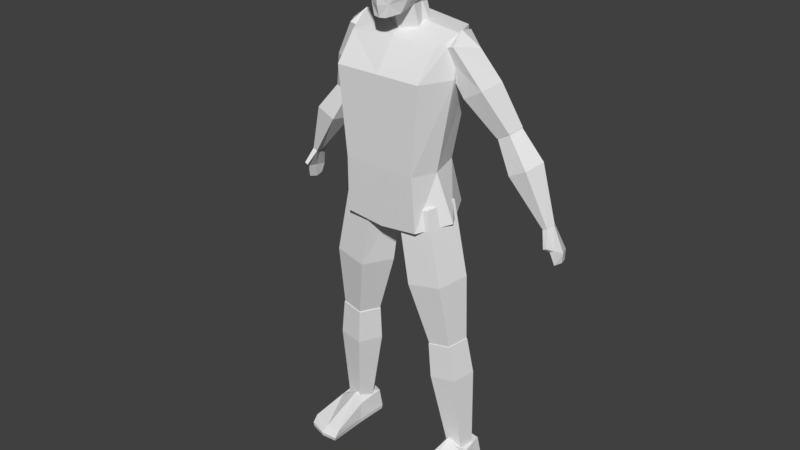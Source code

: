 # Source: JohnDoe.blend  (saved by Blender 2.77.0; exported with 4.5.12 LTS)
import bpy
from mathutils import Matrix  # noqa: F401  (used for matrix-valued properties, if any)

bpy.ops.wm.read_factory_settings(use_empty=True)
scene = bpy.context.scene
scene.name = 'Scene'

# ---- collections
col_collection_1 = bpy.data.collections.new('Collection 1'); scene.collection.children.link(col_collection_1)

# ---- materials (node trees are filled in below, after node groups)
mat_mohawkmat = bpy.data.materials.new('mohawkMat')
mat_mohawkmat.alpha_threshold = 0.0
mat_mohawkmat.use_transparent_shadow = False
mat_mohawkmat.roughness = 0.5

# ---- material node trees

# ---- world
world_world = bpy.data.worlds.new('World'); scene.world = world_world
world_world.color = (0.05088, 0.05088, 0.05088)
world_world.use_sun_shadow = False
world_world.sun_shadow_jitter_overblur = 0.0
world_world.cycles.sampling_method = 'MANUAL'

# ---- meshes
me_cube_001 = bpy.data.meshes.new('Cube.001')
me_cube_001.from_pydata([(0.1401, -0.1056, 1.208), (0.1683, -0.1119, 1.535), (0.1401, 0.114, 1.208), (0.1683, 0.1717, 1.519), (0.1486, -0.09503, 0.9988), (0.1724, -0.0295, 1.634), (0.1555, 0.1546, 1.037), (0.1724, 0.1461, 1.675), (0.2006, 0.05986, 1.672), (0.2235, 0.01936, 1.017), (0.2149, 0.01823, 1.529), (0.1688, -0.004268, 1.202), (-0.1401, -0.1056, 1.208), (-0.1683, -0.1119, 1.535), (-0.1401, 0.114, 1.208), (-0.1683, 0.1717, 1.519), (-0.1486, -0.09503, 0.9988), (-0.1724, -0.0295, 1.634), (-0.1555, 0.1546, 1.037), (-0.1724, 0.1461, 1.675), (1.69e-09, 0.1461, 1.699), (1.69e-09, 0.1336, 1.037), (1.69e-09, -0.0295, 1.649), (1.69e-09, -0.09503, 0.9828), (1.69e-09, -0.1119, 1.535), (1.69e-09, -0.1056, 1.208), (1.69e-09, 0.1717, 1.519), (1.69e-09, 0.114, 1.208), (-0.2006, 0.05986, 1.672), (-0.2235, 0.01936, 1.017), (1.69e-09, 0.05986, 1.697), (1.69e-09, 0.01936, 0.9521), (-0.2149, 0.01823, 1.529), (-0.1688, -0.004268, 1.202), (0.2562, 0.06088, 0.8088), (0.1464, 0.1227, 0.7943), (0.09509, 0.1191, 1.074), (0.1976, 0.05914, 1.088), (0.1745, -0.06144, 1.081), (0.05764, -0.07599, 1.063), (0.01242, 0.03559, 1.058), (0.2323, -0.06349, 0.8018), (0.1078, -0.0785, 0.783), (0.05469, 0.03659, 0.7784), (0.07108, 0.03602, 1.129), (0.1918, 0.1018, 0.5469), (0.2637, 0.0613, 0.5563), (0.2481, -0.02017, 0.5518), (0.1665, -0.03001, 0.5395), (0.1317, 0.04539, 0.5364), (-0.2562, 0.06088, 0.8088), (-0.1464, 0.1227, 0.7943), (-0.09509, 0.1191, 1.074), (-0.1976, 0.05914, 1.088), (-0.1745, -0.06144, 1.081), (-0.05764, -0.07599, 1.063), (-0.01242, 0.03559, 1.058), (-0.2323, -0.06349, 0.8018), (-0.1078, -0.0785, 0.783), (-0.05469, 0.03659, 0.7784), (-0.07108, 0.03602, 1.129), (-0.1918, 0.1018, 0.5469), (-0.2637, 0.0613, 0.5563), (-0.2481, -0.02017, 0.5518), (-0.1665, -0.03001, 0.5395), (-0.1317, 0.04539, 0.5364), (0.329, 0.1197, 1.524), (0.2704, 0.1719, 1.495), (0.3522, 0.1931, 1.351), (0.1882, 0.1378, 1.664), (0.392, 0.1577, 1.371), (0.2684, 0.08234, 1.632), (0.3768, 0.1047, 1.357), (0.2166, 0.006134, 1.641), (0.3277, 0.1074, 1.329), (0.1495, 0.0153, 1.623), (0.3125, 0.162, 1.325), (0.1275, 0.09461, 1.618), (0.3066, 0.04153, 1.504), (0.2342, 0.04543, 1.462), (0.2118, 0.126, 1.456), (0.2, 0.07129, 1.68), (-0.329, 0.1197, 1.524), (-0.2704, 0.1719, 1.495), (-0.3522, 0.1931, 1.351), (-0.1882, 0.1378, 1.664), (-0.392, 0.1577, 1.371), (-0.2684, 0.08234, 1.632), (-0.3768, 0.1047, 1.357), (-0.2166, 0.006134, 1.641), (-0.3277, 0.1074, 1.329), (-0.1495, 0.0153, 1.623), (-0.3125, 0.162, 1.325), (-0.1275, 0.09461, 1.618), (-0.3066, 0.04153, 1.504), (-0.2342, 0.04543, 1.462), (-0.2118, 0.126, 1.456), (-0.2, 0.07129, 1.68), (0.512, 0.1546, 1.048), (0.3701, 0.1642, 1.214), (0.3909, 0.09082, 1.219), (0.479, 0.1588, 1.272), (0.4246, 0.2062, 1.247), (0.4582, 0.08752, 1.254), (0.3294, 0.109, 1.329), (0.3768, 0.1062, 1.355), (0.3149, 0.1612, 1.325), (0.3909, 0.1572, 1.369), (0.3529, 0.191, 1.35), (0.3255, 0.1541, 1.378), (0.5203, 0.1813, 1.058), (0.537, 0.1572, 1.065), (0.5289, 0.1245, 1.057), (0.5116, 0.1249, 1.05), (0.5315, 0.1598, 1.037), (-0.512, 0.1546, 1.048), (-0.3701, 0.1642, 1.214), (-0.3909, 0.09082, 1.219), (-0.479, 0.1588, 1.272), (-0.4246, 0.2062, 1.247), (-0.4582, 0.08752, 1.254), (-0.3294, 0.109, 1.329), (-0.3768, 0.1062, 1.355), (-0.3149, 0.1612, 1.325), (-0.3909, 0.1572, 1.369), (-0.3529, 0.191, 1.35), (-0.3255, 0.1541, 1.378), (-0.5203, 0.1813, 1.058), (-0.537, 0.1572, 1.065), (-0.5289, 0.1245, 1.057), (-0.5116, 0.1249, 1.05), (-0.5315, 0.1598, 1.037), (0.5206, 0.1811, 1.058), (0.5352, 0.1572, 1.064), (0.5294, 0.124, 1.056), (0.5119, 0.1247, 1.049), (0.5555, 0.2095, 0.9585), (0.5771, 0.1594, 0.968), (0.5624, 0.1239, 0.9859), (0.5488, 0.1185, 0.9805), (0.5531, 0.1612, 0.9697), (0.5489, 0.09533, 1.001), (0.5365, 0.0961, 0.9945), (0.5606, 0.1988, 0.9234), (0.5719, 0.1626, 0.9291), (0.5614, 0.1324, 0.9278), (0.5543, 0.1639, 0.9201), (0.518, 0.1537, 1.049), (-0.5206, 0.1811, 1.058), (-0.5352, 0.1572, 1.064), (-0.5294, 0.124, 1.056), (-0.5119, 0.1247, 1.049), (-0.5555, 0.2095, 0.9585), (-0.5771, 0.1594, 0.968), (-0.5624, 0.1239, 0.9859), (-0.5488, 0.1185, 0.9805), (-0.5531, 0.1612, 0.9697), (-0.5489, 0.09533, 1.001), (-0.5365, 0.0961, 0.9945), (-0.5606, 0.1988, 0.9234), (-0.5719, 0.1626, 0.9291), (-0.5614, 0.1324, 0.9278), (-0.5543, 0.1639, 0.9201), (-0.518, 0.1537, 1.049), (0.1915, 0.1045, 0.5451), (0.2661, 0.06242, 0.5549), (0.2499, -0.02212, 0.5502), (0.1652, -0.03233, 0.5374), (0.1291, 0.04591, 0.5343), (0.2416, 0.1084, 0.06728), (0.2883, 0.0823, 0.06815), (0.278, 0.02987, 0.06636), (0.2249, 0.02354, 0.06439), (0.2025, 0.07206, 0.06496), (0.2691, -0.0178, 0.4084), (0.2874, 0.07667, 0.4126), (0.1743, -0.02921, 0.3998), (0.2039, 0.1237, 0.4066), (0.134, 0.05822, 0.3987), (0.1918, 0.04507, 0.5877), (-0.1915, 0.1045, 0.5451), (-0.2661, 0.06242, 0.5549), (-0.2499, -0.02212, 0.5502), (-0.1652, -0.03233, 0.5374), (-0.1291, 0.04591, 0.5343), (-0.2416, 0.1084, 0.06728), (-0.2883, 0.0823, 0.06815), (-0.278, 0.02987, 0.06636), (-0.2249, 0.02354, 0.06439), (-0.2025, 0.07206, 0.06496), (-0.2691, -0.0178, 0.4084), (-0.2874, 0.07667, 0.4126), (-0.1743, -0.02921, 0.3998), (-0.2039, 0.1237, 0.4066), (-0.134, 0.05822, 0.3987), (-0.1918, 0.04507, 0.5877), (0.1922, -0.009415, 0.002611), (0.1999, 0.005565, 0.08187), (0.1879, 0.1156, 0.002858), (0.1916, 0.1071, 0.09755), (0.307, -0.003324, 0.002611), (0.3012, 0.01074, 0.08187), (0.305, 0.1177, 0.003421), (0.2941, 0.1121, 0.09801), (0.1907, -0.009415, 0.01839), (0.1862, 0.1184, 0.01857), (0.305, 0.1213, 0.01913), (0.3093, -0.003324, 0.01839), (0.1862, -0.1651, 0.01796), (0.1862, -0.1417, 0.04367), (0.319, -0.1478, 0.02071), (0.3161, -0.1478, 0.005263), (0.319, -0.1244, 0.04642), (0.1912, -0.161, 0.002508), (0.2279, 0.1195, 0.0987), (0.222, 0.1329, 0.004263), (0.2299, 0.008154, 0.1229), (0.2281, -0.006369, 0.002611), (0.222, 0.1379, 0.01998), (0.2436, -0.1452, 0.0423), (0.2505, -0.1665, 0.002508), (0.2505, -0.1694, 0.01796), (-0.1922, -0.009415, 0.002611), (-0.1999, 0.005565, 0.08187), (-0.1879, 0.1156, 0.002858), (-0.1916, 0.1071, 0.09755), (-0.307, -0.003324, 0.002611), (-0.3012, 0.01074, 0.08187), (-0.305, 0.1177, 0.003421), (-0.2941, 0.1121, 0.09801), (-0.1907, -0.009415, 0.01839), (-0.1862, 0.1184, 0.01857), (-0.305, 0.1213, 0.01913), (-0.3093, -0.003324, 0.01839), (-0.1862, -0.1651, 0.01796), (-0.1862, -0.1417, 0.04367), (-0.319, -0.1478, 0.02071), (-0.3161, -0.1478, 0.005263), (-0.319, -0.1244, 0.04642), (-0.1912, -0.161, 0.002508), (-0.2279, 0.1195, 0.0987), (-0.222, 0.1329, 0.004263), (-0.2299, 0.008154, 0.1229), (-0.2281, -0.006369, 0.002611), (-0.222, 0.1379, 0.01998), (-0.2436, -0.1452, 0.0423), (-0.2505, -0.1665, 0.002508), (-0.2505, -0.1694, 0.01796), (0.03273, -0.06083, 1.997), (0.0371, 0.08996, 1.771), (0.02362, -0.09302, 1.721), (0.03466, 0.0927, 1.999), (0.05291, -0.05393, 1.732), (0.06713, -0.02306, 1.991), (0.08138, 0.04826, 1.815), (0.06866, 0.05561, 1.988), (0.05118, 0.129, 1.94), (0.06014, 0.1214, 1.885), (0.05495, 0.1013, 1.825), (0.0603, -0.08524, 1.941), (0.09064, -0.07051, 1.88), (0.07571, -0.07734, 1.817), (0.08668, 0.08321, 1.942), (0.09439, 0.06371, 1.889), (0.09103, -0.04277, 1.938), (0.07723, -0.04749, 1.782), (0.05683, 0.005581, 1.751), (0.03535, 0.02185, 2.006), (0.02451, -0.1033, 1.804), (0.1001, 0.01395, 1.943), (0.1059, 0.002711, 1.888), (0.08743, -0.003301, 1.8), (0.07651, 0.08795, 1.644), (0.03591, 0.1248, 1.64), (0.06876, 0.04045, 1.62), (0.03588, -0.09089, 1.766), (0.1076, 0.03625, 1.829), (0.1181, 0.04564, 1.869), (0.04475, 0.05737, 1.762), (-0.03273, -0.06083, 1.997), (-0.0371, 0.08996, 1.771), (-0.02362, -0.09302, 1.721), (-0.03466, 0.0927, 1.999), (-0.05291, -0.05393, 1.732), (-0.06713, -0.02306, 1.991), (-0.08138, 0.04826, 1.815), (-0.06866, 0.05561, 1.988), (1.69e-09, 0.01972, 2.017), (1.69e-09, 0.09544, 1.768), (1.69e-09, -0.0755, 1.999), (1.69e-09, -0.09669, 1.719), (-0.05118, 0.129, 1.94), (-0.06014, 0.1214, 1.885), (-0.05495, 0.1013, 1.825), (-0.0603, -0.08524, 1.941), (-0.09064, -0.07051, 1.88), (-0.07571, -0.07734, 1.817), (-0.08668, 0.08321, 1.942), (-0.09439, 0.06371, 1.889), (-0.09103, -0.04277, 1.938), (-0.07723, -0.04749, 1.782), (1.69e-09, -0.103, 1.933), (1.69e-09, -0.109, 1.865), (1.69e-09, -0.1107, 1.8), (1.69e-09, 0.1451, 1.937), (1.69e-09, 0.1453, 1.885), (1.69e-09, 0.129, 1.825), (-0.05683, 0.005581, 1.751), (1.69e-09, -0.01963, 1.725), (-0.03535, 0.02185, 2.006), (1.69e-09, 0.1066, 2.002), (-0.02451, -0.1033, 1.804), (1.69e-09, -0.1073, 1.76), (-0.1001, 0.01395, 1.943), (-0.1059, 0.002711, 1.888), (-0.08743, -0.003301, 1.8), (-0.07651, 0.08795, 1.644), (-0.03591, 0.1248, 1.64), (1.69e-09, 0.1303, 1.637), (1.69e-09, 0.01524, 1.594), (-0.06876, 0.04045, 1.62), (-0.03588, -0.09089, 1.766), (-0.1076, 0.03625, 1.829), (-0.1181, 0.04564, 1.869), (-0.04475, 0.05737, 1.762), (1.69e-09, -0.1285, 1.808)], [], [(10, 1, 0, 11), (27, 2, 6, 21), (11, 0, 4, 9), (20, 7, 3, 26), (31, 21, 6, 9), (1, 24, 25, 0), (8, 7, 20, 30), (8, 5, 1, 10), (0, 25, 23, 4), (5, 22, 24, 1), (26, 3, 2, 27), (7, 8, 10, 3), (5, 8, 30, 22), (23, 31, 9, 4), (2, 11, 9, 6), (3, 10, 11, 2), (32, 33, 12, 13), (27, 21, 18, 14), (33, 29, 16, 12), (20, 26, 15, 19), (31, 29, 18, 21), (13, 12, 25, 24), (28, 30, 20, 19), (28, 32, 13, 17), (12, 16, 23, 25), (17, 13, 24, 22), (26, 27, 14, 15), (19, 15, 32, 28), (17, 22, 30, 28), (23, 16, 29, 31), (14, 18, 29, 33), (15, 14, 33, 32), (46, 34, 41, 47), (35, 36, 37, 34), (47, 41, 42, 48), (34, 37, 38, 41), (48, 42, 43, 49), (41, 38, 39, 42), (37, 44, 38), (49, 43, 35, 45), (42, 39, 40, 43), (45, 35, 34, 46), (43, 40, 36, 35), (39, 44, 40), (38, 44, 39), (40, 44, 36), (44, 37, 36), (62, 63, 57, 50), (51, 50, 53, 52), (63, 64, 58, 57), (50, 57, 54, 53), (64, 65, 59, 58), (57, 58, 55, 54), (53, 54, 60), (65, 61, 51, 59), (58, 59, 56, 55), (61, 62, 50, 51), (59, 51, 52, 56), (55, 56, 60), (54, 55, 60), (56, 52, 60), (60, 52, 53), (70, 66, 78, 72), (67, 69, 71, 66), (72, 78, 79, 74), (66, 71, 73, 78), (74, 79, 80, 76), (78, 73, 75, 79), (71, 81, 73), (76, 80, 67, 68), (79, 75, 77, 80), (68, 67, 66, 70), (80, 77, 69, 67), (69, 81, 71), (73, 81, 75), (77, 81, 69), (75, 81, 77), (86, 88, 94, 82), (83, 82, 87, 85), (88, 90, 95, 94), (82, 94, 89, 87), (90, 92, 96, 95), (94, 95, 91, 89), (87, 89, 97), (92, 84, 83, 96), (95, 96, 93, 91), (84, 86, 82, 83), (96, 83, 85, 93), (85, 87, 97), (89, 91, 97), (93, 85, 97), (91, 93, 97), (101, 103, 112, 111), (103, 100, 113, 112), (102, 101, 111, 110), (100, 99, 98, 113), (99, 102, 110, 98), (106, 108, 102, 99), (104, 106, 99, 100), (108, 107, 101, 102), (105, 104, 100, 103), (107, 105, 103, 101), (108, 106, 109), (110, 111, 114), (104, 105, 109), (109, 105, 107), (109, 106, 104), (107, 108, 109), (98, 114, 113), (114, 98, 110), (113, 114, 112), (112, 114, 111), (118, 128, 129, 120), (120, 129, 130, 117), (119, 127, 128, 118), (117, 130, 115, 116), (116, 115, 127, 119), (123, 116, 119, 125), (121, 117, 116, 123), (125, 119, 118, 124), (122, 120, 117, 121), (124, 118, 120, 122), (125, 126, 123), (127, 131, 128), (121, 126, 122), (126, 124, 122), (126, 121, 123), (124, 126, 125), (115, 130, 131), (131, 127, 115), (130, 129, 131), (129, 128, 131), (135, 147, 140, 139), (139, 140, 146, 145), (133, 134, 138, 137), (147, 132, 136, 140), (138, 134, 141), (132, 133, 137, 136), (134, 135, 142, 141), (135, 139, 142), (139, 138, 141, 142), (143, 144, 145, 146), (137, 138, 145, 144), (140, 136, 143, 146), (138, 139, 145), (136, 137, 144, 143), (134, 133, 135), (135, 133, 147), (132, 147, 133), (151, 155, 156, 163), (155, 161, 162, 156), (149, 153, 154, 150), (163, 156, 152, 148), (154, 157, 150), (148, 152, 153, 149), (150, 157, 158, 151), (151, 158, 155), (155, 158, 157, 154), (159, 162, 161, 160), (153, 160, 161, 154), (156, 162, 159, 152), (154, 161, 155), (152, 159, 160, 153), (150, 151, 149), (151, 163, 149), (148, 149, 163), (178, 177, 169, 173), (176, 178, 173, 172), (166, 179, 167), (174, 176, 172, 171), (175, 174, 171, 170), (177, 175, 170, 169), (164, 165, 175, 177), (165, 166, 174, 175), (166, 167, 176, 174), (167, 168, 178, 176), (168, 164, 177, 178), (164, 168, 179), (165, 179, 166), (167, 179, 168), (179, 165, 164), (194, 189, 185, 193), (192, 188, 189, 194), (182, 183, 195), (190, 187, 188, 192), (191, 186, 187, 190), (193, 185, 186, 191), (180, 193, 191, 181), (181, 191, 190, 182), (182, 190, 192, 183), (183, 192, 194, 184), (184, 194, 193, 180), (180, 195, 184), (181, 182, 195), (183, 184, 195), (195, 180, 181), (204, 205, 198, 196), (218, 206, 202, 215), (206, 207, 200, 202), (216, 197, 209, 219), (217, 215, 202, 200), (216, 214, 199, 197), (204, 196, 213, 208), (203, 201, 207, 206), (214, 203, 206, 218), (197, 199, 205, 204), (221, 208, 213, 220), (219, 209, 208, 221), (200, 207, 210, 211), (207, 212, 210), (197, 204, 209), (217, 200, 211, 220), (196, 217, 220, 213), (212, 219, 221, 210), (210, 221, 220, 211), (199, 214, 218, 205), (201, 203, 214, 216), (196, 198, 215, 217), (201, 216, 219, 212), (205, 218, 215, 198), (209, 204, 208), (212, 207, 201), (230, 222, 224, 231), (244, 241, 228, 232), (232, 228, 226, 233), (242, 245, 235, 223), (243, 226, 228, 241), (242, 223, 225, 240), (230, 234, 239, 222), (229, 232, 233, 227), (240, 244, 232, 229), (223, 230, 231, 225), (247, 246, 239, 234), (245, 247, 234, 235), (226, 237, 236, 233), (233, 236, 238), (223, 235, 230), (243, 246, 237, 226), (222, 239, 246, 243), (238, 236, 247, 245), (236, 237, 246, 247), (225, 231, 244, 240), (227, 242, 240, 229), (222, 243, 241, 224), (227, 238, 245, 242), (231, 224, 241, 244), (235, 234, 230), (238, 227, 233), (306, 258, 249, 288), (258, 254, 249), (253, 248, 259, 264), (255, 251, 267), (267, 251, 287), (249, 278, 272, 273), (261, 268, 275), (265, 261, 275), (264, 259, 260), (260, 261, 265), (248, 289, 301, 259), (259, 301, 302, 260), (260, 302, 268, 261), (251, 255, 262, 256), (256, 262, 263, 257), (257, 263, 254, 258), (287, 251, 310), (304, 256, 257, 305), (305, 257, 258, 306), (310, 251, 256, 304), (263, 270, 277), (270, 260, 265, 271), (262, 269, 270, 263), (269, 264, 260, 270), (255, 253, 269), (253, 264, 269), (290, 308, 250), (268, 302, 325), (288, 249, 273, 318), (248, 267, 287), (253, 267, 248), (253, 255, 267), (250, 308, 252), (308, 266, 252), (254, 271, 266), (271, 265, 252, 266), (269, 262, 255), (287, 289, 248), (266, 308, 319, 274), (254, 266, 278), (277, 270, 271, 276), (254, 263, 277, 276), (271, 254, 276), (275, 312, 290, 250), (278, 249, 254), (278, 266, 274, 272), (275, 250, 252, 265), (275, 268, 303, 312), (303, 268, 325), (306, 288, 280, 293), (293, 280, 285), (284, 299, 294, 279), (286, 309, 282), (309, 287, 282), (280, 317, 316, 324), (296, 321, 311), (300, 321, 296), (299, 295, 294), (295, 300, 296), (279, 294, 301, 289), (294, 295, 302, 301), (295, 296, 311, 302), (282, 291, 297, 286), (291, 292, 298, 297), (292, 293, 285, 298), (287, 310, 282), (304, 305, 292, 291), (305, 306, 293, 292), (310, 304, 291, 282), (298, 323, 314), (314, 315, 300, 295), (297, 298, 314, 313), (313, 314, 295, 299), (286, 313, 284), (284, 313, 299), (290, 281, 308), (311, 325, 302), (288, 318, 317, 280), (279, 287, 309), (284, 279, 309), (284, 309, 286), (281, 283, 308), (308, 283, 307), (285, 307, 315), (315, 307, 283, 300), (313, 286, 297), (287, 279, 289), (307, 320, 319, 308), (285, 324, 307), (323, 322, 315, 314), (285, 322, 323, 298), (315, 322, 285), (321, 281, 290, 312), (324, 285, 280), (324, 316, 320, 307), (321, 300, 283, 281), (321, 312, 303, 311), (303, 325, 311)])
_uv = me_cube_001.uv_layers.new(name='UVMap')
_uv.uv.foreach_set('vector', [0.2942, 0.2771, 0.2356, 0.264, 0.233, 0.1242, 0.2846, 0.1215, 0.4716, 0.1184, 0.4047, 0.118, 0.4082, 0.03737, 0.4715, 0.04338, 0.2846, 0.1215, 0.233, 0.1242, 0.2384, 0.02394, 0.3049, 0.02966, 0.4718, 0.3258, 0.4039, 0.3204, 0.4075, 0.2584, 0.4718, 0.257, 0.1425, 0.466, 0.142, 0.4034, 0.2145, 0.3975, 0.2462, 0.4619, 0.2356, 0.264, 0.1685, 0.2669, 0.1679, 0.1235, 0.233, 0.1242, 0.39, 0.3545, 0.4039, 0.3204, 0.4718, 0.3258, 0.4719, 0.3601, 0.2865, 0.3525, 0.2477, 0.3187, 0.2356, 0.264, 0.2942, 0.2771, 0.233, 0.1242, 0.1679, 0.1235, 0.1674, 0.01643, 0.2384, 0.02394, 0.2477, 0.3187, 0.1688, 0.3263, 0.1685, 0.2669, 0.2356, 0.264, 0.4718, 0.257, 0.4075, 0.2584, 0.4047, 0.118, 0.4716, 0.1184, 0.4039, 0.3204, 0.3652, 0.322, 0.3441, 0.2619, 0.4075, 0.2584, 0.2477, 0.3187, 0.2633, 0.3634, 0.169, 0.3732, 0.1688, 0.3263, 0.1429, 0.5181, 0.1425, 0.466, 0.2462, 0.4619, 0.2117, 0.5166, 0.4047, 0.118, 0.3487, 0.1189, 0.3409, 0.03355, 0.4082, 0.03737, 0.4075, 0.2584, 0.3441, 0.2619, 0.3487, 0.1189, 0.4047, 0.118, 0.04296, 0.2783, 0.05108, 0.1226, 0.1027, 0.1248, 0.1015, 0.2646, 0.4716, 0.1184, 0.4715, 0.04338, 0.5349, 0.03724, 0.5386, 0.1179, 0.05108, 0.1226, 0.02991, 0.03095, 0.09635, 0.02461, 0.1027, 0.1248, 0.4718, 0.3258, 0.4718, 0.257, 0.536, 0.2583, 0.5398, 0.3203, 0.1425, 0.466, 0.03874, 0.4637, 0.0694, 0.3987, 0.142, 0.4034, 0.1015, 0.2646, 0.1027, 0.1248, 0.1679, 0.1235, 0.1685, 0.2669, 0.5537, 0.3543, 0.4719, 0.3601, 0.4718, 0.3258, 0.5398, 0.3203, 0.05142, 0.3536, 0.04296, 0.2783, 0.1015, 0.2646, 0.0898, 0.3195, 0.1027, 0.1248, 0.09635, 0.02461, 0.1674, 0.01643, 0.1679, 0.1235, 0.0898, 0.3195, 0.1015, 0.2646, 0.1685, 0.2669, 0.1688, 0.3263, 0.4718, 0.257, 0.4716, 0.1184, 0.5386, 0.1179, 0.536, 0.2583, 0.5398, 0.3203, 0.536, 0.2583, 0.5994, 0.2617, 0.5785, 0.3218, 0.0898, 0.3195, 0.1688, 0.3263, 0.169, 0.3732, 0.07465, 0.3643, 0.1429, 0.5181, 0.07414, 0.5178, 0.03874, 0.4637, 0.1425, 0.466, 0.5386, 0.1179, 0.5349, 0.03724, 0.6021, 0.03329, 0.5945, 0.1186, 0.536, 0.2583, 0.5386, 0.1179, 0.5945, 0.1186, 0.5994, 0.2617, 0.8312, 0.04663, 0.8363, 0.1697, 0.7802, 0.1704, 0.7873, 0.04683, 0.8948, 0.1666, 0.8979, 0.2905, 0.8408, 0.3054, 0.8363, 0.1697, 0.7873, 0.04683, 0.7802, 0.1704, 0.7239, 0.1696, 0.7428, 0.04198, 0.8363, 0.1697, 0.8408, 0.3054, 0.777, 0.305, 0.7802, 0.1704, 0.7428, 0.04198, 0.7239, 0.1696, 0.6554, 0.1639, 0.6984, 0.03058, 0.7802, 0.1704, 0.777, 0.305, 0.7199, 0.2896, 0.7239, 0.1696, 0.8408, 0.3054, 0.8175, 0.3716, 0.777, 0.305, 0.9166, 0.03431, 0.9566, 0.1603, 0.8948, 0.1666, 0.8743, 0.04291, 0.7239, 0.1696, 0.7199, 0.2896, 0.6674, 0.3107, 0.6554, 0.1639, 0.8743, 0.04291, 0.8948, 0.1666, 0.8363, 0.1697, 0.8312, 0.04663, 0.9566, 0.1603, 0.9555, 0.3051, 0.8979, 0.2905, 0.8948, 0.1666, 0.7199, 0.2896, 0.7049, 0.3505, 0.6674, 0.3107, 0.777, 0.305, 0.7049, 0.3505, 0.7199, 0.2896, 0.9555, 0.3051, 0.9106, 0.34, 0.8979, 0.2905, 0.9106, 0.34, 0.8408, 0.3054, 0.8979, 0.2905, 0.8306, 0.04643, 0.7867, 0.04675, 0.7799, 0.1704, 0.836, 0.1695, 0.8945, 0.1662, 0.836, 0.1695, 0.8409, 0.3052, 0.898, 0.2902, 0.7867, 0.04675, 0.7422, 0.04202, 0.7237, 0.1697, 0.7799, 0.1704, 0.836, 0.1695, 0.7799, 0.1704, 0.7771, 0.305, 0.8409, 0.3052, 0.7422, 0.04202, 0.6978, 0.03074, 0.6552, 0.1642, 0.7237, 0.1697, 0.7799, 0.1704, 0.7237, 0.1697, 0.72, 0.2897, 0.7771, 0.305, 0.8409, 0.3052, 0.7771, 0.305, 0.8178, 0.3714, 0.916, 0.03388, 0.8737, 0.04259, 0.8945, 0.1662, 0.9564, 0.1598, 0.7237, 0.1697, 0.6552, 0.1642, 0.6675, 0.3109, 0.72, 0.2897, 0.8737, 0.04259, 0.8306, 0.04643, 0.836, 0.1695, 0.8945, 0.1662, 0.9564, 0.1598, 0.8945, 0.1662, 0.898, 0.2902, 0.9556, 0.3045, 0.72, 0.2897, 0.6675, 0.3109, 0.7051, 0.3507, 0.7771, 0.305, 0.72, 0.2897, 0.7051, 0.3507, 0.9556, 0.3045, 0.898, 0.2902, 0.9109, 0.3396, 0.9109, 0.3396, 0.898, 0.2902, 0.8409, 0.3052, 0.4697, 0.5159, 0.3824, 0.5051, 0.3828, 0.4656, 0.4703, 0.4842, 0.3813, 0.5477, 0.2811, 0.528, 0.3223, 0.4915, 0.3824, 0.5051, 0.4703, 0.4842, 0.3828, 0.4656, 0.3923, 0.4269, 0.4781, 0.4535, 0.3824, 0.5051, 0.3223, 0.4915, 0.2997, 0.4471, 0.3828, 0.4656, 0.4781, 0.4535, 0.3923, 0.4269, 0.4096, 0.387, 0.494, 0.4266, 0.3828, 0.4656, 0.2997, 0.4471, 0.3116, 0.4127, 0.3923, 0.4269, 0.3223, 0.4915, 0.2778, 0.4873, 0.2997, 0.4471, 0.4704, 0.579, 0.3769, 0.5922, 0.3813, 0.5477, 0.4711, 0.5475, 0.3923, 0.4269, 0.3116, 0.4127, 0.309, 0.3688, 0.4096, 0.387, 0.4711, 0.5475, 0.3813, 0.5477, 0.3824, 0.5051, 0.4697, 0.5159, 0.3769, 0.5922, 0.2762, 0.5764, 0.2811, 0.528, 0.3813, 0.5477, 0.2811, 0.528, 0.2778, 0.4873, 0.3223, 0.4915, 0.2997, 0.4471, 0.262, 0.4123, 0.3116, 0.4127, 0.2762, 0.5764, 0.2431, 0.5332, 0.2811, 0.528, 0.3116, 0.4127, 0.262, 0.4123, 0.309, 0.3688, 0.4697, 0.5157, 0.4702, 0.484, 0.3828, 0.4653, 0.3824, 0.5048, 0.3811, 0.5474, 0.3824, 0.5048, 0.3223, 0.491, 0.281, 0.5275, 0.4702, 0.484, 0.4781, 0.4533, 0.3923, 0.4266, 0.3828, 0.4653, 0.3824, 0.5048, 0.3828, 0.4653, 0.2997, 0.4466, 0.3223, 0.491, 0.4781, 0.4533, 0.4941, 0.4264, 0.4097, 0.3867, 0.3923, 0.4266, 0.3828, 0.4653, 0.3923, 0.4266, 0.3117, 0.4122, 0.2997, 0.4466, 0.3223, 0.491, 0.2997, 0.4466, 0.2777, 0.4868, 0.4702, 0.5788, 0.471, 0.5472, 0.3811, 0.5474, 0.3767, 0.5918, 0.3923, 0.4266, 0.4097, 0.3867, 0.3092, 0.3684, 0.3117, 0.4122, 0.471, 0.5472, 0.4697, 0.5157, 0.3824, 0.5048, 0.3811, 0.5474, 0.3767, 0.5918, 0.3811, 0.5474, 0.281, 0.5275, 0.276, 0.5759, 0.281, 0.5275, 0.3223, 0.491, 0.2777, 0.4868, 0.2997, 0.4466, 0.3117, 0.4122, 0.2621, 0.4117, 0.276, 0.5759, 0.281, 0.5275, 0.243, 0.5326, 0.3117, 0.4122, 0.3092, 0.3684, 0.2621, 0.4117, 0.6059, 0.5043, 0.637, 0.5065, 0.6467, 0.4051, 0.6277, 0.4027, 0.637, 0.5065, 0.6739, 0.5113, 0.6566, 0.4086, 0.6467, 0.4051, 0.5694, 0.4987, 0.6059, 0.5043, 0.6277, 0.4027, 0.6112, 0.4032, 0.6739, 0.5113, 0.7194, 0.5181, 0.6707, 0.3991, 0.6566, 0.4086, 0.5213, 0.4858, 0.5694, 0.4987, 0.6112, 0.4032, 0.6027, 0.3886, 0.5253, 0.5698, 0.5586, 0.5648, 0.5694, 0.4987, 0.5213, 0.4858, 0.6641, 0.5779, 0.6924, 0.5959, 0.7194, 0.5181, 0.6739, 0.5113, 0.5586, 0.5648, 0.5921, 0.5743, 0.6059, 0.5043, 0.5694, 0.4987, 0.6285, 0.5785, 0.6641, 0.5779, 0.6739, 0.5113, 0.637, 0.5065, 0.5921, 0.5743, 0.6285, 0.5785, 0.637, 0.5065, 0.6059, 0.5043, 0.5586, 0.5648, 0.5253, 0.5698, 0.552, 0.5981, 0.6112, 0.4032, 0.6277, 0.4027, 0.6184, 0.3863, 0.6641, 0.5779, 0.6285, 0.5785, 0.6611, 0.6203, 0.5987, 0.6182, 0.6285, 0.5785, 0.5921, 0.5743, 0.6611, 0.6203, 0.6924, 0.5959, 0.6641, 0.5779, 0.5921, 0.5743, 0.5586, 0.5648, 0.552, 0.5981, 0.6707, 0.3991, 0.6636, 0.385, 0.6566, 0.4086, 0.6184, 0.3863, 0.6027, 0.3886, 0.6112, 0.4032, 0.6566, 0.4086, 0.6636, 0.385, 0.6467, 0.4051, 0.6467, 0.4051, 0.6323, 0.3875, 0.6277, 0.4027, 0.6059, 0.504, 0.6288, 0.4026, 0.6477, 0.4052, 0.6369, 0.5065, 0.6369, 0.5065, 0.6477, 0.4052, 0.6576, 0.4088, 0.6738, 0.5117, 0.5694, 0.4979, 0.6123, 0.4029, 0.6288, 0.4026, 0.6059, 0.504, 0.6738, 0.5117, 0.6576, 0.4088, 0.6719, 0.3995, 0.7191, 0.519, 0.5214, 0.4845, 0.604, 0.3882, 0.6123, 0.4029, 0.5694, 0.4979, 0.5245, 0.5685, 0.5214, 0.4845, 0.5694, 0.4979, 0.5578, 0.5639, 0.6632, 0.5782, 0.6738, 0.5117, 0.7191, 0.519, 0.6913, 0.5966, 0.5578, 0.5639, 0.5694, 0.4979, 0.6059, 0.504, 0.5912, 0.5738, 0.6276, 0.5784, 0.6369, 0.5065, 0.6738, 0.5117, 0.6632, 0.5782, 0.5912, 0.5738, 0.6059, 0.504, 0.6369, 0.5065, 0.6276, 0.5784, 0.5578, 0.5639, 0.5509, 0.5971, 0.5245, 0.5685, 0.6123, 0.4029, 0.6197, 0.3861, 0.6288, 0.4026, 0.6632, 0.5782, 0.6597, 0.6205, 0.6276, 0.5784, 0.5973, 0.6178, 0.5912, 0.5738, 0.6276, 0.5784, 0.6597, 0.6205, 0.6632, 0.5782, 0.6913, 0.5966, 0.5912, 0.5738, 0.5509, 0.5971, 0.5578, 0.5639, 0.6719, 0.3995, 0.6576, 0.4088, 0.6649, 0.3853, 0.6197, 0.3861, 0.6123, 0.4029, 0.604, 0.3882, 0.6576, 0.4088, 0.6477, 0.4052, 0.6649, 0.3853, 0.6477, 0.4052, 0.6288, 0.4026, 0.6335, 0.3875, 0.6022, 0.8626, 0.6275, 0.8672, 0.6289, 0.9389, 0.5927, 0.93, 0.5927, 0.93, 0.6289, 0.9389, 0.6382, 0.981, 0.6081, 0.9781, 0.6751, 0.86, 0.6996, 0.8477, 0.7248, 0.9103, 0.6977, 0.9328, 0.6275, 0.8672, 0.6517, 0.8626, 0.6631, 0.9435, 0.6289, 0.9389, 0.7248, 0.9103, 0.6996, 0.8477, 0.7418, 0.885, 0.6517, 0.8626, 0.6751, 0.86, 0.6977, 0.9328, 0.6631, 0.9435, 0.6996, 0.8477, 0.7106, 0.8357, 0.7509, 0.8769, 0.7418, 0.885, 0.6022, 0.8626, 0.5927, 0.93, 0.574, 0.913, 0.7383, 0.9117, 0.7248, 0.9103, 0.7418, 0.885, 0.7525, 0.8909, 0.6675, 0.9696, 0.6974, 0.962, 0.7247, 0.9641, 0.6976, 0.9784, 0.6977, 0.9328, 0.7248, 0.9103, 0.7247, 0.9641, 0.6974, 0.962, 0.6289, 0.9389, 0.6631, 0.9435, 0.6675, 0.9696, 0.6382, 0.981, 0.7248, 0.9103, 0.7385, 0.9147, 0.7247, 0.9641, 0.6631, 0.9435, 0.6977, 0.9328, 0.6974, 0.962, 0.6675, 0.9696, 0.6996, 0.8477, 0.6751, 0.86, 0.6939, 0.8305, 0.6939, 0.8305, 0.6751, 0.86, 0.6695, 0.8424, 0.6517, 0.8626, 0.6695, 0.8424, 0.6751, 0.86, 0.6023, 0.8622, 0.5927, 0.9295, 0.6289, 0.9385, 0.6276, 0.8668, 0.5927, 0.9295, 0.6081, 0.9777, 0.6382, 0.9807, 0.6289, 0.9385, 0.6752, 0.8596, 0.6978, 0.9325, 0.7248, 0.91, 0.6997, 0.8474, 0.6276, 0.8668, 0.6289, 0.9385, 0.6631, 0.9432, 0.6518, 0.8623, 0.7248, 0.91, 0.7419, 0.8848, 0.6997, 0.8474, 0.6518, 0.8623, 0.6631, 0.9432, 0.6978, 0.9325, 0.6752, 0.8596, 0.6997, 0.8474, 0.7419, 0.8848, 0.751, 0.8766, 0.7107, 0.8354, 0.6023, 0.8622, 0.574, 0.9126, 0.5927, 0.9295, 0.7383, 0.9115, 0.7526, 0.8907, 0.7419, 0.8848, 0.7248, 0.91, 0.6675, 0.9693, 0.6976, 0.9781, 0.7247, 0.9638, 0.6974, 0.9617, 0.6978, 0.9325, 0.6974, 0.9617, 0.7247, 0.9638, 0.7248, 0.91, 0.6289, 0.9385, 0.6382, 0.9807, 0.6675, 0.9693, 0.6631, 0.9432, 0.7248, 0.91, 0.7247, 0.9638, 0.7385, 0.9144, 0.6631, 0.9432, 0.6675, 0.9693, 0.6974, 0.9617, 0.6978, 0.9325, 0.6997, 0.8474, 0.694, 0.8302, 0.6752, 0.8596, 0.694, 0.8302, 0.6696, 0.842, 0.6752, 0.8596, 0.6518, 0.8623, 0.6752, 0.8596, 0.6696, 0.842, 0.7615, 0.4928, 0.8077, 0.4886, 0.8507, 0.6393, 0.8256, 0.6463, 0.9293, 0.47, 0.9729, 0.4668, 0.9524, 0.6289, 0.9268, 0.6272, 0.8812, 0.4097, 0.9182, 0.3744, 0.9179, 0.4173, 0.8875, 0.4738, 0.9293, 0.47, 0.9268, 0.6272, 0.9013, 0.6297, 0.8483, 0.4809, 0.8875, 0.4738, 0.9013, 0.6297, 0.876, 0.6342, 0.8077, 0.4886, 0.8483, 0.4809, 0.876, 0.6342, 0.8507, 0.6393, 0.8029, 0.432, 0.8382, 0.4162, 0.8483, 0.4809, 0.8077, 0.4886, 0.8382, 0.4162, 0.8812, 0.4097, 0.8875, 0.4738, 0.8483, 0.4809, 0.8812, 0.4097, 0.9179, 0.4173, 0.9293, 0.47, 0.8875, 0.4738, 0.9179, 0.4173, 0.9541, 0.4022, 0.9729, 0.4668, 0.9293, 0.47, 0.7656, 0.4248, 0.8029, 0.432, 0.8077, 0.4886, 0.7615, 0.4928, 0.8029, 0.432, 0.7656, 0.4248, 0.799, 0.3998, 0.8382, 0.4162, 0.8469, 0.3753, 0.8812, 0.4097, 0.9179, 0.4173, 0.9182, 0.3744, 0.9541, 0.4022, 0.799, 0.3998, 0.8382, 0.4162, 0.8029, 0.432, 0.7624, 0.4938, 0.8274, 0.647, 0.8525, 0.6398, 0.8086, 0.4893, 0.9301, 0.4701, 0.9285, 0.6272, 0.9541, 0.6288, 0.9736, 0.4666, 0.8816, 0.41, 0.9184, 0.4175, 0.9184, 0.3745, 0.8883, 0.4741, 0.903, 0.63, 0.9285, 0.6272, 0.9301, 0.4701, 0.8492, 0.4814, 0.8777, 0.6345, 0.903, 0.63, 0.8883, 0.4741, 0.8086, 0.4893, 0.8525, 0.6398, 0.8777, 0.6345, 0.8492, 0.4814, 0.8035, 0.4328, 0.8086, 0.4893, 0.8492, 0.4814, 0.8387, 0.4168, 0.8387, 0.4168, 0.8492, 0.4814, 0.8883, 0.4741, 0.8816, 0.41, 0.8816, 0.41, 0.8883, 0.4741, 0.9301, 0.4701, 0.9184, 0.4175, 0.9184, 0.4175, 0.9301, 0.4701, 0.9736, 0.4666, 0.9545, 0.4021, 0.7661, 0.4258, 0.7624, 0.4938, 0.8086, 0.4893, 0.8035, 0.4328, 0.8035, 0.4328, 0.7994, 0.4006, 0.7661, 0.4258, 0.8387, 0.4168, 0.8816, 0.41, 0.8471, 0.3758, 0.9184, 0.4175, 0.9545, 0.4021, 0.9184, 0.3745, 0.7994, 0.4006, 0.8035, 0.4328, 0.8387, 0.4168, 0.9496, 0.8656, 0.9533, 0.9815, 0.9675, 0.9785, 0.9639, 0.8651, 0.7763, 0.6431, 0.7429, 0.5915, 0.7525, 0.5845, 0.7864, 0.6367, 0.8173, 0.7287, 0.8174, 0.8418, 0.803, 0.8418, 0.8031, 0.7321, 0.5036, 0.6814, 0.5366, 0.6821, 0.5658, 0.7847, 0.5267, 0.7943, 0.9065, 0.6894, 0.8541, 0.6944, 0.8583, 0.6628, 0.9039, 0.6597, 0.5036, 0.6814, 0.4913, 0.6075, 0.5196, 0.6119, 0.5366, 0.6821, 0.9496, 0.8656, 0.9639, 0.8651, 0.9603, 0.7277, 0.9455, 0.7243, 0.8896, 0.7361, 0.8753, 0.8282, 0.8174, 0.8418, 0.8173, 0.7287, 0.7269, 0.6751, 0.6968, 0.6332, 0.7429, 0.5915, 0.7763, 0.6431, 0.8918, 0.8811, 0.8813, 0.9739, 0.9533, 0.9815, 0.9496, 0.8656, 0.5274, 0.8181, 0.5703, 0.8086, 0.5694, 0.8207, 0.5288, 0.8286, 0.5267, 0.7943, 0.5658, 0.7847, 0.5703, 0.8086, 0.5274, 0.8181, 0.803, 0.8418, 0.8174, 0.8418, 0.8203, 0.9732, 0.8061, 0.9731, 0.8174, 0.8418, 0.8435, 0.9519, 0.8203, 0.9732, 0.8918, 0.8811, 0.9496, 0.8656, 0.9229, 0.7462, 0.9065, 0.6894, 0.9039, 0.6597, 0.9582, 0.6535, 0.9665, 0.6779, 0.9084, 0.7029, 0.9065, 0.6894, 0.9665, 0.6779, 0.9656, 0.7004, 0.4719, 0.7971, 0.5267, 0.7943, 0.5274, 0.8181, 0.4784, 0.8204, 0.4784, 0.8204, 0.5274, 0.8181, 0.5288, 0.8286, 0.4815, 0.8314, 0.7442, 0.6994, 0.7269, 0.6751, 0.7763, 0.6431, 0.7947, 0.6663, 0.4524, 0.699, 0.4439, 0.6243, 0.4913, 0.6075, 0.5036, 0.6814, 0.9084, 0.7029, 0.8613, 0.707, 0.8541, 0.6944, 0.9065, 0.6894, 0.4524, 0.699, 0.5036, 0.6814, 0.5267, 0.7943, 0.4719, 0.7971, 0.7947, 0.6663, 0.7763, 0.6431, 0.7864, 0.6367, 0.8042, 0.659, 0.9229, 0.7462, 0.9496, 0.8656, 0.9455, 0.7243, 0.8435, 0.9519, 0.8174, 0.8418, 0.8753, 0.8282, 0.9493, 0.866, 0.9637, 0.8655, 0.9673, 0.9789, 0.9531, 0.9819, 0.777, 0.6432, 0.7872, 0.6367, 0.7531, 0.5846, 0.7435, 0.5916, 0.8163, 0.7287, 0.8022, 0.7322, 0.8026, 0.8419, 0.8171, 0.8418, 0.5039, 0.6823, 0.5266, 0.7952, 0.5657, 0.7858, 0.537, 0.6831, 0.9069, 0.6892, 0.9039, 0.6596, 0.8583, 0.6632, 0.8546, 0.6949, 0.5039, 0.6823, 0.537, 0.6831, 0.5203, 0.6129, 0.4919, 0.6083, 0.9493, 0.866, 0.9453, 0.7247, 0.96, 0.7281, 0.9637, 0.8655, 0.8886, 0.7358, 0.8163, 0.7287, 0.8171, 0.8418, 0.8749, 0.828, 0.7277, 0.6752, 0.777, 0.6432, 0.7435, 0.5916, 0.6975, 0.6334, 0.8916, 0.8815, 0.9493, 0.866, 0.9531, 0.9819, 0.8811, 0.9743, 0.5272, 0.819, 0.5285, 0.8296, 0.5692, 0.8218, 0.5701, 0.8097, 0.5266, 0.7952, 0.5272, 0.819, 0.5701, 0.8097, 0.5657, 0.7858, 0.8026, 0.8419, 0.8064, 0.9732, 0.8206, 0.9732, 0.8171, 0.8418, 0.8171, 0.8418, 0.8206, 0.9732, 0.8437, 0.9518, 0.8916, 0.8815, 0.9227, 0.7466, 0.9493, 0.866, 0.9069, 0.6892, 0.9668, 0.677, 0.9582, 0.6527, 0.9039, 0.6596, 0.9089, 0.7027, 0.9661, 0.6995, 0.9668, 0.677, 0.9069, 0.6892, 0.4717, 0.7979, 0.4782, 0.8212, 0.5272, 0.819, 0.5266, 0.7952, 0.4782, 0.8212, 0.4812, 0.8322, 0.5285, 0.8296, 0.5272, 0.819, 0.745, 0.6995, 0.7955, 0.6663, 0.777, 0.6432, 0.7277, 0.6752, 0.4527, 0.6997, 0.5039, 0.6823, 0.4919, 0.6083, 0.4444, 0.6249, 0.9089, 0.7027, 0.9069, 0.6892, 0.8546, 0.6949, 0.8619, 0.7073, 0.4527, 0.6997, 0.4717, 0.7979, 0.5266, 0.7952, 0.5039, 0.6823, 0.7955, 0.6663, 0.805, 0.659, 0.7872, 0.6367, 0.777, 0.6432, 0.9227, 0.7466, 0.9453, 0.7247, 0.9493, 0.866, 0.8437, 0.9518, 0.8749, 0.828, 0.8171, 0.8418, 0.4143, 0.7293, 0.3379, 0.7293, 0.3438, 0.6577, 0.3913, 0.6451, 0.3379, 0.7293, 0.2737, 0.7133, 0.3438, 0.6577, 0.1799, 0.8823, 0.1271, 0.9054, 0.1207, 0.831, 0.1711, 0.8251, 0.2567, 0.8897, 0.3023, 0.9268, 0.219, 0.9265, 0.219, 0.9265, 0.3023, 0.9268, 0.2115, 0.9695, 0.72, 0.8125, 0.7014, 0.8166, 0.6828, 0.7498, 0.7109, 0.7386, 0.141, 0.7062, 0.0799, 0.6775, 0.1133, 0.64, 0.1732, 0.671, 0.141, 0.7062, 0.1133, 0.64, 0.1711, 0.8251, 0.1207, 0.831, 0.149, 0.7698, 0.149, 0.7698, 0.141, 0.7062, 0.1732, 0.671, 0.1271, 0.9054, 0.08474, 0.9182, 0.05067, 0.8378, 0.1207, 0.831, 0.1207, 0.831, 0.05067, 0.8378, 0.03928, 0.751, 0.149, 0.7698, 0.149, 0.7698, 0.03928, 0.751, 0.0799, 0.6775, 0.141, 0.7062, 0.3023, 0.9268, 0.2567, 0.8897, 0.2867, 0.8436, 0.341, 0.8564, 0.341, 0.8564, 0.2867, 0.8436, 0.2757, 0.7913, 0.3418, 0.7989, 0.3418, 0.7989, 0.2757, 0.7913, 0.2737, 0.7133, 0.3379, 0.7293, 0.2115, 0.9695, 0.3023, 0.9268, 0.3183, 0.9693, 0.3992, 0.874, 0.341, 0.8564, 0.3418, 0.7989, 0.4166, 0.8108, 0.4166, 0.8108, 0.3418, 0.7989, 0.3379, 0.7293, 0.4143, 0.7293, 0.3428, 0.9518, 0.3023, 0.9268, 0.341, 0.8564, 0.3992, 0.874, 0.6952, 0.7152, 0.6769, 0.6446, 0.6569, 0.6978, 0.2179, 0.7827, 0.149, 0.7698, 0.1732, 0.671, 0.2193, 0.694, 0.2867, 0.8436, 0.2227, 0.8341, 0.2179, 0.7827, 0.2757, 0.7913, 0.2227, 0.8341, 0.1711, 0.8251, 0.149, 0.7698, 0.2179, 0.7827, 0.2567, 0.8897, 0.1799, 0.8823, 0.2227, 0.8341, 0.1799, 0.8823, 0.1711, 0.8251, 0.2227, 0.8341, 0.1053, 0.5707, 0.1935, 0.549, 0.1212, 0.5925, 0.0799, 0.6775, 0.03928, 0.751, 0.03499, 0.675, 0.74, 0.8076, 0.72, 0.8125, 0.7109, 0.7386, 0.7303, 0.7337, 0.1271, 0.9054, 0.219, 0.9265, 0.2115, 0.9695, 0.1799, 0.8823, 0.219, 0.9265, 0.1271, 0.9054, 0.1799, 0.8823, 0.2567, 0.8897, 0.219, 0.9265, 0.1212, 0.5925, 0.1935, 0.549, 0.1635, 0.6155, 0.1935, 0.549, 0.2351, 0.6267, 0.1635, 0.6155, 0.2737, 0.7133, 0.2193, 0.694, 0.2351, 0.6267, 0.2193, 0.694, 0.1732, 0.671, 0.1635, 0.6155, 0.2351, 0.6267, 0.2227, 0.8341, 0.2867, 0.8436, 0.2567, 0.8897, 0.2115, 0.9695, 0.1006, 0.9388, 0.1271, 0.9054, 0.6726, 0.8243, 0.6354, 0.8261, 0.6107, 0.7558, 0.6534, 0.752, 0.2737, 0.7133, 0.2351, 0.6267, 0.3027, 0.6425, 0.6569, 0.6978, 0.6769, 0.6446, 0.5715, 0.635, 0.6077, 0.6853, 0.5813, 0.7116, 0.6672, 0.7386, 0.6569, 0.6978, 0.6077, 0.6853, 0.5715, 0.635, 0.5728, 0.6985, 0.6077, 0.6853, 0.1133, 0.64, 0.07207, 0.6126, 0.1053, 0.5707, 0.1212, 0.5925, 0.3027, 0.6425, 0.3438, 0.6577, 0.2737, 0.7133, 0.7014, 0.8166, 0.6726, 0.8243, 0.6534, 0.752, 0.6828, 0.7498, 0.1133, 0.64, 0.1212, 0.5925, 0.1635, 0.6155, 0.1732, 0.671, 0.1133, 0.64, 0.0799, 0.6775, 0.05078, 0.6611, 0.07207, 0.6126, 0.05328, 0.6585, 0.0799, 0.6775, 0.03499, 0.675, 0.4146, 0.73, 0.3919, 0.6458, 0.3443, 0.6582, 0.3382, 0.7298, 0.3382, 0.7298, 0.3443, 0.6582, 0.274, 0.7136, 0.1797, 0.8823, 0.1711, 0.825, 0.1207, 0.8308, 0.1268, 0.9052, 0.2564, 0.8899, 0.2187, 0.9266, 0.3019, 0.9272, 0.2187, 0.9266, 0.211, 0.9695, 0.3019, 0.9272, 0.7197, 0.812, 0.7105, 0.738, 0.6824, 0.7493, 0.7012, 0.816, 0.1413, 0.7061, 0.1139, 0.6397, 0.08038, 0.6772, 0.1737, 0.671, 0.1139, 0.6397, 0.1413, 0.7061, 0.1711, 0.825, 0.1491, 0.7697, 0.1207, 0.8308, 0.1491, 0.7697, 0.1737, 0.671, 0.1413, 0.7061, 0.1268, 0.9052, 0.1207, 0.8308, 0.0506, 0.8373, 0.0844, 0.9178, 0.1207, 0.8308, 0.1491, 0.7697, 0.0395, 0.7505, 0.0506, 0.8373, 0.1491, 0.7697, 0.1413, 0.7061, 0.08038, 0.6772, 0.0395, 0.7505, 0.3019, 0.9272, 0.3409, 0.8569, 0.2866, 0.8439, 0.2564, 0.8899, 0.3409, 0.8569, 0.3419, 0.7994, 0.2758, 0.7916, 0.2866, 0.8439, 0.3419, 0.7994, 0.3382, 0.7298, 0.274, 0.7136, 0.2758, 0.7916, 0.211, 0.9695, 0.3177, 0.9697, 0.3019, 0.9272, 0.399, 0.8747, 0.4167, 0.8116, 0.3419, 0.7994, 0.3409, 0.8569, 0.4167, 0.8116, 0.4146, 0.73, 0.3382, 0.7298, 0.3419, 0.7994, 0.3423, 0.9523, 0.399, 0.8747, 0.3409, 0.8569, 0.3019, 0.9272, 0.695, 0.7144, 0.6567, 0.6971, 0.6764, 0.6438, 0.2181, 0.7828, 0.2198, 0.6942, 0.1737, 0.671, 0.1491, 0.7697, 0.2866, 0.8439, 0.2758, 0.7916, 0.2181, 0.7828, 0.2227, 0.8342, 0.2227, 0.8342, 0.2181, 0.7828, 0.1491, 0.7697, 0.1711, 0.825, 0.2564, 0.8899, 0.2227, 0.8342, 0.1797, 0.8823, 0.1797, 0.8823, 0.2227, 0.8342, 0.1711, 0.825, 0.1061, 0.5704, 0.1219, 0.5923, 0.1944, 0.549, 0.08038, 0.6772, 0.03548, 0.6745, 0.0395, 0.7505, 0.7398, 0.807, 0.7299, 0.7331, 0.7105, 0.738, 0.7197, 0.812, 0.1268, 0.9052, 0.211, 0.9695, 0.2187, 0.9266, 0.1797, 0.8823, 0.1268, 0.9052, 0.2187, 0.9266, 0.1797, 0.8823, 0.2187, 0.9266, 0.2564, 0.8899, 0.1219, 0.5923, 0.1642, 0.6154, 0.1944, 0.549, 0.1944, 0.549, 0.1642, 0.6154, 0.2357, 0.6268, 0.274, 0.7136, 0.2357, 0.6268, 0.2198, 0.6942, 0.2198, 0.6942, 0.2357, 0.6268, 0.1642, 0.6154, 0.1737, 0.671, 0.2227, 0.8342, 0.2564, 0.8899, 0.2866, 0.8439, 0.211, 0.9695, 0.1268, 0.9052, 0.1002, 0.9385, 0.6724, 0.8239, 0.6531, 0.7516, 0.6104, 0.7555, 0.6353, 0.8258, 0.274, 0.7136, 0.3033, 0.6429, 0.2357, 0.6268, 0.6567, 0.6971, 0.6074, 0.6847, 0.5711, 0.6345, 0.6764, 0.6438, 0.581, 0.7112, 0.6074, 0.6847, 0.6567, 0.6971, 0.6671, 0.7378, 0.5711, 0.6345, 0.6074, 0.6847, 0.5725, 0.6981, 0.1139, 0.6397, 0.1219, 0.5923, 0.1061, 0.5704, 0.07277, 0.6122, 0.3033, 0.6429, 0.274, 0.7136, 0.3443, 0.6582, 0.7012, 0.816, 0.6824, 0.7493, 0.6531, 0.7516, 0.6724, 0.8239, 0.1139, 0.6397, 0.1737, 0.671, 0.1642, 0.6154, 0.1219, 0.5923, 0.1139, 0.6397, 0.07277, 0.6122, 0.05131, 0.6606, 0.08038, 0.6772, 0.05383, 0.658, 0.03548, 0.6745, 0.08038, 0.6772])
me_cube_001.materials.append(mat_mohawkmat)
me_cube_001.use_remesh_preserve_volume = False
me_cube_001.use_remesh_preserve_attributes = False
me_cube_001.use_mirror_vertex_groups = False
me_cube_001.update()
arm_armature = bpy.data.armatures.new('Armature')  # bones are not reproduced

# ---- objects
ob_armature = bpy.data.objects.new('Armature', arm_armature)
ob_body = bpy.data.objects.new('body', me_cube_001)

# ---- transforms, parenting, visibility, modifiers, constraints
ob_armature.location = (0.0, 0.0, 0.0)
ob_armature.show_in_front = True
ob_armature.lineart.crease_threshold = 0.0
ob_body.parent = ob_armature
ob_body.location = (0.0, 0.0, 0.0)
ob_body.lineart.crease_threshold = 0.0
_vg = ob_body.vertex_groups.new(name='hip')
for _i, _w in zip([0, 2, 4, 6, 9, 11, 12, 14, 16, 18, 21, 23, 25, 27, 29, 31, 33], [0.07001, 0.06274, 0.562, 0.5184, 0.4794, 0.06825, 0.07001, 0.06274, 0.562, 0.5184, 0.8372, 0.8608, 0.06698, 0.00421, 0.4794, 0.9972, 0.06825]): _vg.add([_i], _w, 'REPLACE')
_vg = ob_body.vertex_groups.new(name='back')
for _i, _w in zip([0, 1, 2, 3, 4, 5, 6, 7, 8, 9, 10, 11, 12, 13, 14, 15, 16, 17, 18, 19, 20, 21, 23, 24, 25, 26, 27, 28, 29, 32, 33, 249, 250, 252, 266, 272, 273, 274, 278, 280, 281, 283, 288, 290, 307, 308, 316, 317, 318, 319, 320, 324], [0.8756, 0.3013, 0.9162, 0.7831, 0.4178, 0.1493, 0.4674, 0.2849, 0.06386, 0.4998, 0.4438, 0.8915, 0.8756, 0.3013, 0.9162, 0.7831, 0.4178, 0.1493, 0.4674, 0.2849, 0.2734, 0.16, 0.1336, 0.6826, 0.9066, 0.9168, 0.9697, 0.06386, 0.4998, 0.4438, 0.8915, 0.05247, 0.008908, 0.02551, 0.05159, 0.8449, 0.8584, 0.889, 0.04708, 0.05247, 0.008908, 0.02551, 0.05815, 0.008372, 0.05159, 0.1133, 0.8449, 0.8584, 0.8643, 0.9598, 0.889, 0.04708]): _vg.add([_i], _w, 'REPLACE')
_vg = ob_body.vertex_groups.new(name='head')
for _i, _w in zip([3, 5, 7, 8, 15, 17, 19, 20, 22, 26, 28, 30, 248, 249, 250, 251, 252, 253, 254, 255, 256, 257, 258, 259, 260, 261, 262, 263, 264, 265, 266, 267, 268, 269, 270, 271, 272, 273, 274, 275, 276, 277, 278, 279, 280, 281, 282, 283, 284, 285, 286, 287, 288, 289, 290, 291, 292, 293, 294, 295, 296, 297, 298, 299, 300, 301, 302, 303, 304, 305, 306, 307, 308, 309, 310, 311, 312, 313, 314, 315, 316, 317, 318, 319, 320, 321, 322, 323, 324, 325], [0.005808, 0.03771, 0.153, 0.02633, 0.005808, 0.03771, 0.153, 0.5465, 0.02285, 0.02394, 0.02633, 0.9689, 0.9997, 0.9475, 0.9705, 0.9988, 0.9622, 0.9995, 0.9866, 0.999, 0.9971, 0.9941, 0.9846, 0.9989, 0.9969, 0.9911, 0.9979, 0.996, 0.9987, 0.9845, 0.9484, 0.9995, 0.9909, 0.9986, 0.9967, 0.9853, 0.1551, 0.1416, 0.111, 0.9829, 0.9902, 0.995, 0.9515, 0.9997, 0.9475, 0.9705, 0.9988, 0.9622, 0.9995, 0.9866, 0.999, 0.9995, 0.9419, 0.9996, 0.9708, 0.9971, 0.9941, 0.9846, 0.9989, 0.9969, 0.9911, 0.9979, 0.996, 0.9987, 0.9845, 0.9988, 0.9963, 0.9905, 0.9968, 0.9936, 0.9836, 0.9484, 0.8867, 0.9995, 0.9987, 0.9909, 0.9829, 0.9986, 0.9967, 0.9853, 0.1551, 0.1416, 0.1357, 0.03032, 0.111, 0.9829, 0.9902, 0.995, 0.9515, 0.9919]): _vg.add([_i], _w, 'REPLACE')
_vg = ob_body.vertex_groups.new(name='collar.L')
for _i, _w in zip([0, 1, 3, 5, 7, 8, 10, 11, 13, 17, 19, 20, 22, 24, 32, 69, 71, 73, 75, 77, 78, 79, 81], [0.04193, 0.6207, 0.1692, 0.7217, 0.5283, 0.8821, 0.4946, 0.02062, 0.05525, 0.08156, 0.01293, 0.08944, 0.4712, 0.1515, 0.008175, 0.1728, 0.1158, 0.8821, 0.9769, 0.2229, 0.000809, 0.005362, 0.1846]): _vg.add([_i], _w, 'REPLACE')
_vg = ob_body.vertex_groups.new(name='upperArm.L')
for _i, _w in zip([66, 67, 68, 69, 70, 71, 72, 73, 74, 76, 77, 78, 79, 80, 81, 104, 105, 106, 107, 108, 109], [1.011, 0.9946, 0.991, 0.8272, 0.9923, 0.8842, 0.9895, 0.1179, 0.9888, 0.9899, 0.7771, 0.9746, 0.9723, 0.988, 0.8154, 0.07736, 0.08931, 0.4689, 0.4518, 0.4923, 0.8046]): _vg.add([_i], _w, 'REPLACE')
_vg = ob_body.vertex_groups.new(name='lowerArm.L')
for _i, _w in zip([98, 99, 100, 101, 102, 103, 104, 105, 106, 107, 108, 109, 110, 111, 112, 113, 114], [0.9051, 0.985, 0.9953, 0.9787, 0.9758, 0.9948, 0.9226, 0.9107, 0.5311, 0.5482, 0.5076, 0.1954, 0.972, 0.9849, 0.9934, 0.99, 0.425]): _vg.add([_i], _w, 'REPLACE')
_vg = ob_body.vertex_groups.new(name='hand.L')
for _i, _w in zip([98, 110, 114, 132, 133, 134, 135, 136, 137, 138, 139, 140, 141, 142, 143, 144, 145, 146, 147], [0.09455, 0.005039, 0.5748, 1.0, 1.0, 1.0, 1.0, 1.0, 1.0, 1.0, 1.0, 1.0, 1.0, 1.0, 1.0, 1.0, 1.0, 1.0, 1.0]): _vg.add([_i], _w, 'REPLACE')
_vg = ob_body.vertex_groups.new(name='collar.R')
for _i, _w in zip([1, 5, 7, 10, 12, 13, 15, 17, 19, 20, 22, 24, 28, 32, 33, 85, 87, 89, 91, 93, 94, 95, 97], [0.05525, 0.08156, 0.01293, 0.008175, 0.04193, 0.6207, 0.1692, 0.7217, 0.5283, 0.08944, 0.4712, 0.1515, 0.8821, 0.4946, 0.02062, 0.1728, 0.1158, 0.8821, 0.9769, 0.2229, 0.000809, 0.005362, 0.1846]): _vg.add([_i], _w, 'REPLACE')
_vg = ob_body.vertex_groups.new(name='upperArm.R')
for _i, _w in zip([82, 83, 84, 85, 86, 87, 88, 89, 90, 92, 93, 94, 95, 96, 97, 121, 122, 123, 124, 125, 126], [1.011, 0.9946, 0.991, 0.8272, 0.9923, 0.8842, 0.9895, 0.1179, 0.9888, 0.9899, 0.7771, 0.9746, 0.9723, 0.988, 0.8154, 0.07736, 0.08931, 0.4689, 0.4518, 0.4923, 0.8046]): _vg.add([_i], _w, 'REPLACE')
_vg = ob_body.vertex_groups.new(name='lowerArm.R')
for _i, _w in zip([115, 116, 117, 118, 119, 120, 121, 122, 123, 124, 125, 126, 127, 128, 129, 130, 131], [0.9051, 0.985, 0.9953, 0.9787, 0.9758, 0.9948, 0.9226, 0.9107, 0.5311, 0.5482, 0.5076, 0.1954, 0.972, 0.9849, 0.9934, 0.99, 0.425]): _vg.add([_i], _w, 'REPLACE')
_vg = ob_body.vertex_groups.new(name='hand.R')
for _i, _w in zip([115, 127, 131, 148, 149, 150, 151, 152, 153, 154, 155, 156, 157, 158, 159, 160, 161, 162, 163], [0.09455, 0.005039, 0.5748, 1.0, 1.0, 1.0, 1.0, 1.0, 1.0, 1.0, 1.0, 1.0, 1.0, 1.0, 1.0, 1.0, 1.0, 1.0, 1.0]): _vg.add([_i], _w, 'REPLACE')
_vg = ob_body.vertex_groups.new(name='upperLeg.L')
for _i, _w in zip([34, 35, 36, 37, 38, 39, 40, 41, 42, 43, 44, 45, 46, 47, 48, 49, 164, 165, 166, 167, 168, 179], [1.0, 1.0, 1.0, 1.0, 1.0, 1.0, 1.0, 1.0, 1.0, 1.0, 1.0, 1.0, 1.0, 1.0, 1.0, 1.0, 0.08649, 0.09845, 0.07804, 0.05804, 0.05173, 0.8359]): _vg.add([_i], _w, 'REPLACE')
_vg = ob_body.vertex_groups.new(name='lowerLeg.L')
for _i, _w in zip([164, 165, 166, 167, 168, 169, 170, 171, 172, 173, 174, 175, 176, 177, 178, 179, 198, 199, 200, 201, 202, 203, 205, 206, 207, 214, 215, 218], [0.9132, 0.9006, 0.9204, 0.9409, 0.948, 0.9323, 0.8036, 0.1765, 0.1555, 0.8538, 0.9813, 0.9874, 0.986, 0.994, 0.9951, 0.164, 0.422, 0.2609, 0.003231, 0.007807, 0.4269, 0.2716, 0.4252, 0.4282, 0.0003537, 0.2761, 0.4556, 0.4497]): _vg.add([_i], _w, 'REPLACE')
_vg = ob_body.vertex_groups.new(name='foot.L')
for _i, _w in zip([169, 170, 171, 172, 173, 196, 197, 198, 199, 200, 201, 202, 203, 204, 205, 206, 207, 208, 209, 210, 211, 212, 213, 214, 215, 216, 217, 218, 219, 220, 221], [0.0677, 0.1963, 0.8234, 0.8445, 0.1462, 0.9843, 0.9781, 0.578, 0.7391, 0.9734, 0.9711, 0.5731, 0.7284, 0.9846, 0.5748, 0.5718, 0.9748, 0.9995, 0.9983, 0.9978, 0.9976, 0.9957, 0.9992, 0.7239, 0.5444, 0.9758, 0.9874, 0.5503, 0.9995, 0.9997, 0.9998]): _vg.add([_i], _w, 'REPLACE')
_vg = ob_body.vertex_groups.new(name='upperLeg.R')
for _i, _w in zip([50, 51, 52, 53, 54, 55, 56, 57, 58, 59, 60, 61, 62, 63, 64, 65, 180, 181, 182, 183, 184, 195], [1.0, 1.0, 1.0, 1.0, 1.0, 1.0, 1.0, 1.0, 1.0, 1.0, 1.0, 1.0, 1.0, 1.0, 1.0, 1.0, 0.08649, 0.09845, 0.07804, 0.05804, 0.05173, 0.8359]): _vg.add([_i], _w, 'REPLACE')
_vg = ob_body.vertex_groups.new(name='lowerLeg.R')
for _i, _w in zip([180, 181, 182, 183, 184, 185, 186, 187, 188, 189, 190, 191, 192, 193, 194, 195, 224, 225, 226, 227, 228, 229, 231, 232, 233, 240, 241, 244], [0.9132, 0.9006, 0.9204, 0.9409, 0.948, 0.9323, 0.8036, 0.1765, 0.1555, 0.8538, 0.9813, 0.9874, 0.986, 0.994, 0.9951, 0.164, 0.422, 0.2609, 0.003231, 0.007807, 0.4269, 0.2716, 0.4252, 0.4282, 0.0003537, 0.2761, 0.4556, 0.4497]): _vg.add([_i], _w, 'REPLACE')
_vg = ob_body.vertex_groups.new(name='foot.R')
for _i, _w in zip([185, 186, 187, 188, 189, 222, 223, 224, 225, 226, 227, 228, 229, 230, 231, 232, 233, 234, 235, 236, 237, 238, 239, 240, 241, 242, 243, 244, 245, 246, 247], [0.0677, 0.1963, 0.8234, 0.8445, 0.1462, 0.9843, 0.9781, 0.578, 0.7391, 0.9734, 0.9711, 0.5731, 0.7284, 0.9846, 0.5748, 0.5718, 0.9748, 0.9995, 0.9983, 0.9978, 0.9976, 0.9957, 0.9992, 0.7239, 0.5444, 0.9758, 0.9874, 0.5503, 0.9995, 0.9997, 0.9998]): _vg.add([_i], _w, 'REPLACE')
_vg = ob_body.vertex_groups.new(name='targetPole.L')
_vg = ob_body.vertex_groups.new(name='targetPole.R')
_m = ob_body.modifiers.new('Armature', 'ARMATURE')
_m.object = ob_armature

# ---- collection membership
col_collection_1.objects.link(ob_armature)
col_collection_1.objects.link(ob_body)

# ---- scene / render settings (as saved in the file)
scene.frame_start = 1; scene.frame_end = 27; scene.frame_set(0)
scene.render.engine = 'BLENDER_EEVEE_NEXT'
scene.render.resolution_percentage = 50
scene.render.dither_intensity = 0.0
scene.cycles.use_denoising = False
scene.cycles.samples = 128
scene.cycles.sampling_pattern = 'TABULATED_SOBOL'
scene.cycles.light_sampling_threshold = 0.0
scene.cycles.use_adaptive_sampling = False
scene.cycles.use_light_tree = False
scene.cycles.blur_glossy = 0.0
scene.cycles.sample_clamp_indirect = 0.0
scene.view_settings.view_transform = 'Standard'
bpy.context.view_layer.update()

# ---- added for rendering (the .blend has no active camera and no usable light): camera, sun
cam_auto = bpy.data.cameras.new('AutoCamera')
cam_auto.lens = 50.0
cam_auto.sensor_width = 36.0
cam_auto.clip_end = 1000.0
ob_auto_camera = bpy.data.objects.new('AutoCamera', cam_auto)
scene.collection.objects.link(ob_auto_camera)
ob_auto_camera.location = (2.23226, -2.67295, 2.73168)
ob_auto_camera.rotation_euler = (1.09748, -7.21219e-08, 0.694738)
scene.camera = ob_auto_camera
light_auto_sun = bpy.data.lights.new('AutoSun', 'SUN')
light_auto_sun.energy = 3.0
light_auto_sun.angle = 0.0523599
ob_auto_sun = bpy.data.objects.new('AutoSun', light_auto_sun)
scene.collection.objects.link(ob_auto_sun)
ob_auto_sun.rotation_euler = (0.872665, 0.174533, 0.523599)
bpy.context.view_layer.update()
